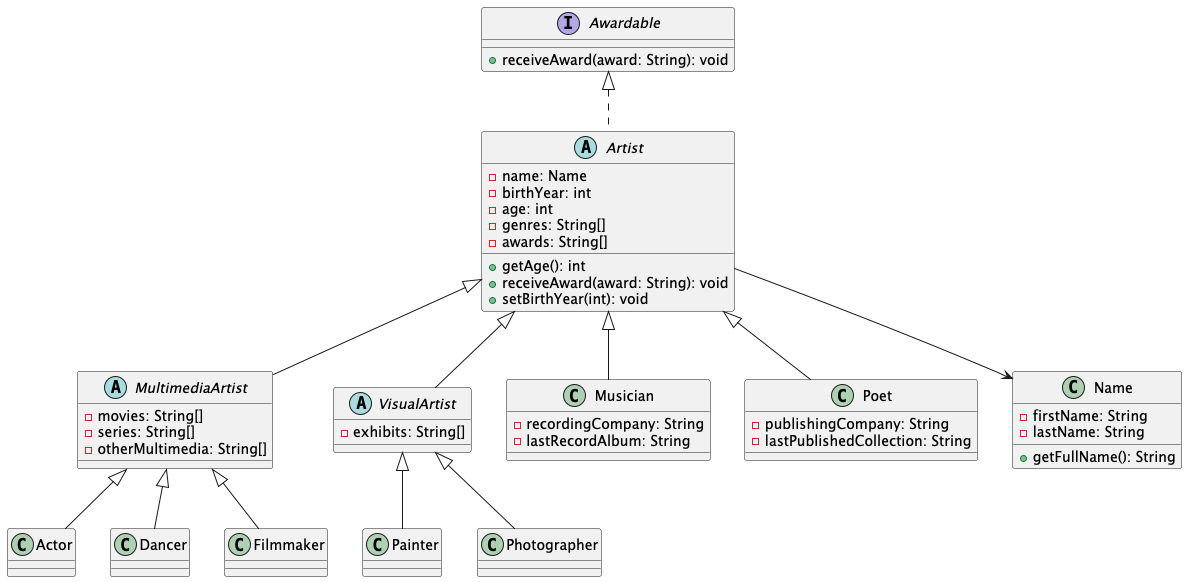

The diagram above was rendered by PlantUML. Its source (embedded in the PNG):
@startuml

interface Awardable {
    + receiveAward(award: String): void
}

abstract class Artist implements Awardable {
    - name: Name
    - birthYear: int
    - age: int
    - genres: String[]
    - awards: String[]
    + getAge(): int
    + receiveAward(award: String): void
    + setBirthYear(int): void
}

abstract class MultimediaArtist extends Artist {
    - movies: String[]
    - series: String[]
    - otherMultimedia: String[]
}

abstract class VisualArtist extends Artist {
    - exhibits: String[]
}

class Actor extends MultimediaArtist
class Dancer extends MultimediaArtist
class Filmmaker extends MultimediaArtist

class Painter extends VisualArtist
class Photographer extends VisualArtist

class Musician extends Artist {
    - recordingCompany: String
    - lastRecordAlbum: String
}

class Poet extends Artist {
    - publishingCompany: String
    - lastPublishedCollection: String
}

class Name {
    - firstName: String
    - lastName: String
    + getFullName(): String
}

Artist --> Name

@enduml